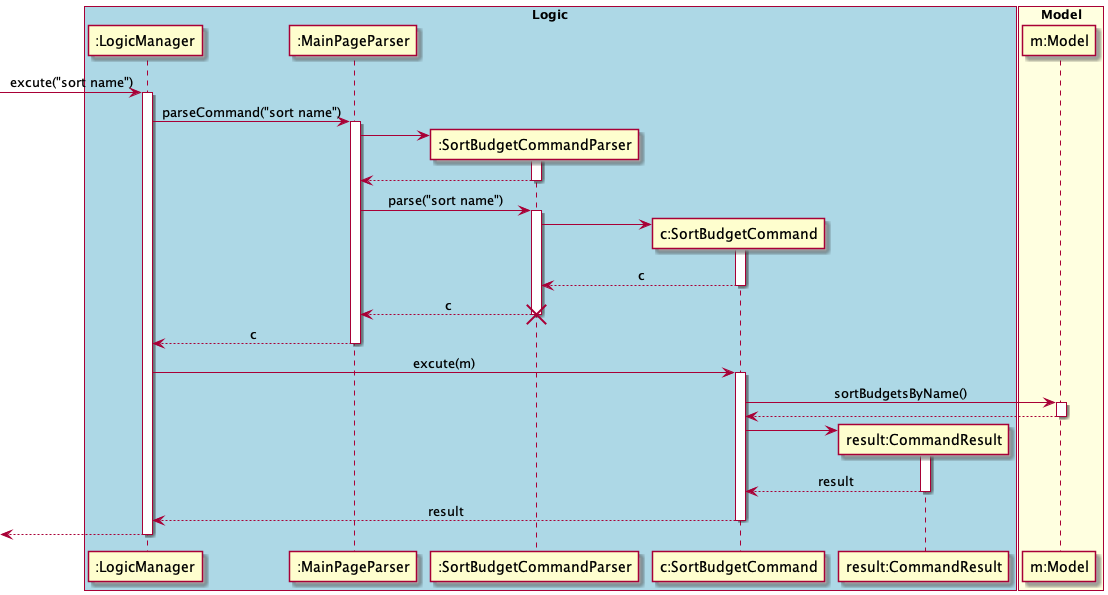

The diagram above was rendered by PlantUML. Its source (embedded in the PNG):
@startuml
skinparam Sequence {
    MessageAlign center
}
box "Logic" #LightBlue
participant ":LogicManager" as LM
participant ":MainPageParser" as MPP
participant ":SortBudgetCommandParser" as SBCP
participant "c:SortBudgetCommand" as SBC
participant "result:CommandResult" as CR

end box

box "Model" #LightYellow
participant "m:Model" as M
end box

[-> LM : excute("sort name")
activate LM
LM -> MPP : parseCommand("sort name")
activate MPP

create SBCP
MPP -> SBCP
activate SBCP
MPP <-- SBCP
deactivate SBCP
MPP -> SBCP : parse("sort name")
activate SBCP

create SBC
SBCP -> SBC
activate SBC
SBCP <-- SBC : c
deactivate SBC
MPP <-- SBCP : c
destroy SBCP

deactivate SBCP
LM <-- MPP : c
deactivate MPP


LM -> SBC: excute(m)
activate SBC
SBC -> M : sortBudgetsByName()
activate M
SBC <-- M
deactivate M

create CR
SBC -> CR
activate CR
SBC <-- CR : result
deactivate CR

LM <-- SBC: result
deactivate SBC
[<-- LM
deactivate LM


@enduml